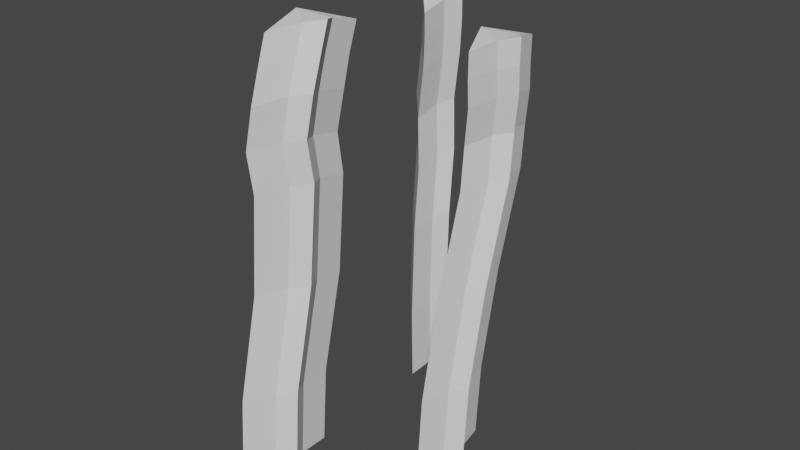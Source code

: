 # Source: SeagrassTripleLowTriCount.blend  (saved by Blender 2.80.75; exported with 4.5.12 LTS)
import bpy
from mathutils import Matrix  # noqa: F401  (used for matrix-valued properties, if any)

bpy.ops.wm.read_factory_settings(use_empty=True)
scene = bpy.context.scene
scene.name = 'Scene'

# ---- collections
col_collection = bpy.data.collections.new('Collection'); scene.collection.children.link(col_collection)

# ---- world
world_world = bpy.data.worlds.new('World'); scene.world = world_world
world_world.use_nodes = True; world_world.node_tree.nodes.clear()
_N = world_world.node_tree.nodes; _L = world_world.node_tree.links
n0 = _N.new('ShaderNodeOutputWorld'); n0.name = 'World Output'; n0.location = (300, 300)
n1 = _N.new('ShaderNodeBackground'); n1.name = 'Background'; n1.location = (10, 300)
n1.inputs[0].default_value = (0.05088, 0.05088, 0.05088, 1.0)
_L.new(n1.outputs[0], n0.inputs[0])
n0.is_active_output = True
world_world.color = (0.05088, 0.05088, 0.05088)
world_world.use_sun_shadow = False
world_world.sun_shadow_jitter_overblur = 0.0

# ---- meshes
me_cube_003 = bpy.data.meshes.new('Cube.003')
me_cube_003.from_pydata([(0.0, -1.414, -1.0), (0.1592, -0.6358, 11.72), (-0.5771, 0.0, -1.0), (-0.4179, 0.7784, 12.01), (0.4948, 0.0, -1.0), (0.654, 0.7784, 12.01), (0.0, 1.414, -1.0), (0.1592, 2.193, 11.72), (0.1848, 0.4714, -1.0), (0.344, 1.25, 11.91), (0.1848, -0.4714, -1.0), (0.344, 0.307, 11.91), (0.0, -1.399, 1.359), (0.0, -0.971, 4.503), (0.0, -0.2954, 7.648), (-0.05487, -0.1733, 8.94), (0.09003, -0.3713, 10.08), (0.1382, -0.5517, 10.91), (-0.4378, 0.8579, 11.18), (-0.4836, 1.03, 10.34), (-0.6291, 1.233, 9.177), (-0.5771, 1.123, 7.847), (-0.5771, 0.4358, 4.63), (-0.5771, 0.01211, 1.413), (0.1382, 2.277, 10.91), (0.09003, 2.457, 10.08), (-0.05487, 2.655, 8.94), (0.0, 2.533, 7.648), (0.0, 1.857, 4.503), (0.0, 1.429, 1.359), (0.634, 0.8585, 11.18), (0.5882, 1.031, 10.34), (0.4428, 1.233, 9.177), (0.4948, 1.123, 7.847), (0.4948, 0.4366, 4.63), (0.4948, 0.01229, 1.413), (0.3238, 1.331, 11.09), (0.2764, 1.509, 10.25), (0.1309, 1.71, 9.097), (0.1848, 1.593, 7.78), (0.1848, 0.9184, 4.588), (0.1848, 0.4858, 1.395), (0.3238, 0.3881, 11.09), (0.2764, 0.566, 10.25), (0.1326, 0.7583, 9.099), (0.1848, 0.65, 7.78), (0.1848, -0.02444, 4.588), (0.1848, -0.457, 1.395)], [], [(15, 16, 19, 20), (18, 24, 25, 19), (36, 9, 5, 30), (42, 17, 16, 43), (8, 4, 10), (2, 6, 8, 10, 0), (7, 3, 1, 11, 9), (25, 24, 36, 37), (16, 17, 18, 19), (23, 29, 6, 2), (10, 47, 12, 0), (9, 11, 5), (8, 41, 35, 4), (30, 5, 11, 42), (19, 25, 26, 20), (42, 11, 1, 17), (23, 2, 0, 12), (22, 23, 12, 13), (32, 44, 45, 33), (20, 26, 27, 21), (4, 35, 47, 10), (38, 32, 33, 39), (43, 16, 15, 44), (6, 29, 41, 8), (28, 40, 41, 29), (27, 39, 40, 28), (21, 22, 13, 14), (32, 31, 43, 44), (31, 30, 42, 43), (34, 46, 47, 35), (33, 45, 46, 34), (21, 27, 28, 22), (20, 21, 14, 15), (46, 13, 12, 47), (45, 14, 13, 46), (27, 26, 38, 39), (40, 34, 35, 41), (39, 33, 34, 40), (14, 45, 44, 15), (26, 25, 37, 38), (38, 37, 31, 32), (37, 36, 30, 31), (22, 28, 29, 23), (3, 7, 24, 18), (7, 9, 36, 24), (1, 3, 18, 17)])
_uv = me_cube_003.uv_layers.new(name='UVMap')
_uv.uv.foreach_set('vector', [0.5781, 0.0, 0.5938, 0.0, 0.5938, 0.25, 0.5781, 0.25, 0.6094, 0.25, 0.6094, 0.5, 0.5938, 0.5, 0.5938, 0.25, 0.6094, 0.6667, 0.625, 0.6667, 0.625, 0.75, 0.6094, 0.75, 0.6094, 0.8333, 0.6094, 1.0, 0.5938, 1.0, 0.5938, 0.8333, 0.375, 0.6667, 0.375, 0.75, 0.2917, 0.75, 0.125, 0.5, 0.375, 0.5, 0.375, 0.6667, 0.2917, 0.75, 0.125, 0.75, 0.625, 0.5, 0.875, 0.5, 0.875, 0.75, 0.7083, 0.75, 0.625, 0.6667, 0.5938, 0.5, 0.6094, 0.5, 0.6094, 0.6667, 0.5938, 0.6667, 0.5938, 0.0, 0.6094, 0.0, 0.6094, 0.25, 0.5938, 0.25, 0.4219, 0.25, 0.4219, 0.5, 0.375, 0.5, 0.375, 0.25, 0.375, 0.8333, 0.4219, 0.8333, 0.4219, 1.0, 0.375, 1.0, 0.625, 0.6667, 0.7083, 0.75, 0.625, 0.75, 0.375, 0.6667, 0.4219, 0.6667, 0.4219, 0.75, 0.375, 0.75, 0.6094, 0.75, 0.625, 0.75, 0.625, 0.8333, 0.6094, 0.8333, 0.5938, 0.25, 0.5938, 0.5, 0.5781, 0.5, 0.5781, 0.25, 0.6094, 0.8333, 0.625, 0.8333, 0.625, 1.0, 0.6094, 1.0, 0.4219, 0.25, 0.375, 0.25, 0.375, 0.0, 0.4219, 0.0, 0.4844, 0.25, 0.4219, 0.25, 0.4219, 0.0, 0.4844, 0.0, 0.5781, 0.75, 0.5781, 0.8333, 0.5469, 0.8333, 0.5469, 0.75, 0.5781, 0.25, 0.5781, 0.5, 0.5469, 0.5, 0.5469, 0.25, 0.375, 0.75, 0.4219, 0.75, 0.4219, 0.8333, 0.375, 0.8333, 0.5781, 0.6667, 0.5781, 0.75, 0.5469, 0.75, 0.5469, 0.6667, 0.5938, 0.8333, 0.5938, 1.0, 0.5781, 1.0, 0.5781, 0.8333, 0.375, 0.5, 0.4219, 0.5, 0.4219, 0.6667, 0.375, 0.6667, 0.4844, 0.5, 0.4844, 0.6667, 0.4219, 0.6667, 0.4219, 0.5, 0.5469, 0.5, 0.5469, 0.6667, 0.4844, 0.6667, 0.4844, 0.5, 0.5469, 0.25, 0.4844, 0.25, 0.4844, 0.0, 0.5469, 0.0, 0.5781, 0.75, 0.5938, 0.75, 0.5938, 0.8333, 0.5781, 0.8333, 0.5938, 0.75, 0.6094, 0.75, 0.6094, 0.8333, 0.5938, 0.8333, 0.4844, 0.75, 0.4844, 0.8333, 0.4219, 0.8333, 0.4219, 0.75, 0.5469, 0.75, 0.5469, 0.8333, 0.4844, 0.8333, 0.4844, 0.75, 0.5469, 0.25, 0.5469, 0.5, 0.4844, 0.5, 0.4844, 0.25, 0.5781, 0.25, 0.5469, 0.25, 0.5469, 0.0, 0.5781, 0.0, 0.4844, 0.8333, 0.4844, 1.0, 0.4219, 1.0, 0.4219, 0.8333, 0.5469, 0.8333, 0.5469, 1.0, 0.4844, 1.0, 0.4844, 0.8333, 0.5469, 0.5, 0.5781, 0.5, 0.5781, 0.6667, 0.5469, 0.6667, 0.4844, 0.6667, 0.4844, 0.75, 0.4219, 0.75, 0.4219, 0.6667, 0.5469, 0.6667, 0.5469, 0.75, 0.4844, 0.75, 0.4844, 0.6667, 0.5469, 1.0, 0.5469, 0.8333, 0.5781, 0.8333, 0.5781, 1.0, 0.5781, 0.5, 0.5938, 0.5, 0.5938, 0.6667, 0.5781, 0.6667, 0.5781, 0.6667, 0.5938, 0.6667, 0.5938, 0.75, 0.5781, 0.75, 0.5938, 0.6667, 0.6094, 0.6667, 0.6094, 0.75, 0.5938, 0.75, 0.4844, 0.25, 0.4844, 0.5, 0.4219, 0.5, 0.4219, 0.25, 0.625, 0.25, 0.625, 0.5, 0.6094, 0.5, 0.6094, 0.25, 0.625, 0.5, 0.625, 0.6667, 0.6094, 0.6667, 0.6094, 0.5, 0.625, 0.0, 0.625, 0.25, 0.6094, 0.25, 0.6094, 0.0])
me_cube_003.use_remesh_preserve_volume = False
me_cube_003.use_remesh_preserve_attributes = False
me_cube_003.use_mirror_vertex_groups = False
me_cube_003.update()
me_cube_001 = bpy.data.meshes.new('Cube.001')
me_cube_001.from_pydata([(0.0, -1.414, -1.0), (0.1592, -0.6358, 11.72), (-0.5771, 0.0, -1.0), (-0.4179, 0.7784, 12.01), (0.4948, 0.0, -1.0), (0.654, 0.7784, 12.01), (0.0, 1.414, -1.0), (0.1592, 2.193, 11.72), (0.1848, 0.4714, -1.0), (0.344, 1.25, 11.91), (0.1848, -0.4714, -1.0), (0.344, 0.307, 11.91), (0.0, -1.399, 1.359), (-0.01218, -1.078, 4.518), (-0.04081, -0.6316, 6.546), (-0.0937, -0.4997, 8.216), (0.07148, -0.5301, 9.882), (0.135, -0.5799, 10.91), (-0.4408, 0.8316, 11.19), (-0.5016, 0.8755, 10.16), (-0.6679, 0.9073, 8.471), (-0.618, 0.7872, 6.744), (-0.5887, 0.3345, 4.638), (-0.5771, 0.01211, 1.413), (0.1335, 2.236, 10.91), (0.07136, 2.297, 9.882), (-0.0937, 2.329, 8.216), (-0.04081, 2.197, 6.546), (-0.01218, 1.75, 4.518), (0.0, 1.429, 1.359), (0.631, 0.8322, 11.19), (0.5702, 0.8759, 10.16), (0.404, 0.9074, 8.471), (0.454, 0.7871, 6.744), (0.482, 0.3235, 4.638), (0.4948, 0.01229, 1.413), (0.3195, 1.294, 11.09), (0.257, 1.342, 10.06), (0.09217, 1.384, 8.385), (0.144, 1.257, 6.678), (0.1722, 0.807, 4.601), (0.1848, 0.4858, 1.395), (0.3207, 0.3611, 11.1), (0.2581, 0.4095, 10.07), (0.09383, 0.4323, 8.387), (0.144, 0.3138, 6.678), (0.1707, -0.1487, 4.584), (0.1848, -0.457, 1.395)], [], [(15, 16, 19, 20), (18, 24, 25, 19), (36, 9, 5, 30), (42, 17, 16, 43), (8, 4, 10), (2, 6, 8, 10, 0), (7, 3, 1, 11, 9), (25, 24, 36, 37), (16, 17, 18, 19), (23, 29, 6, 2), (10, 47, 12, 0), (9, 11, 5), (8, 41, 35, 4), (30, 5, 11, 42), (19, 25, 26, 20), (42, 11, 1, 17), (23, 2, 0, 12), (22, 23, 12, 13), (32, 44, 45, 33), (20, 26, 27, 21), (4, 35, 47, 10), (38, 32, 33, 39), (43, 16, 15, 44), (6, 29, 41, 8), (28, 40, 41, 29), (27, 39, 40, 28), (21, 22, 13, 14), (32, 31, 43, 44), (31, 30, 42, 43), (34, 46, 47, 35), (33, 45, 46, 34), (21, 27, 28, 22), (20, 21, 14, 15), (46, 13, 12, 47), (45, 14, 13, 46), (27, 26, 38, 39), (40, 34, 35, 41), (39, 33, 34, 40), (14, 45, 44, 15), (26, 25, 37, 38), (38, 37, 31, 32), (37, 36, 30, 31), (22, 28, 29, 23), (3, 7, 24, 18), (7, 9, 36, 24), (1, 3, 18, 17)])
_uv = me_cube_001.uv_layers.new(name='UVMap')
_uv.uv.foreach_set('vector', [0.5781, 0.0, 0.5938, 0.0, 0.5938, 0.25, 0.5781, 0.25, 0.6094, 0.25, 0.6094, 0.5, 0.5938, 0.5, 0.5938, 0.25, 0.6094, 0.6667, 0.625, 0.6667, 0.625, 0.75, 0.6094, 0.75, 0.6094, 0.8333, 0.6094, 1.0, 0.5938, 1.0, 0.5938, 0.8333, 0.375, 0.6667, 0.375, 0.75, 0.2917, 0.75, 0.125, 0.5, 0.375, 0.5, 0.375, 0.6667, 0.2917, 0.75, 0.125, 0.75, 0.625, 0.5, 0.875, 0.5, 0.875, 0.75, 0.7083, 0.75, 0.625, 0.6667, 0.5938, 0.5, 0.6094, 0.5, 0.6094, 0.6667, 0.5938, 0.6667, 0.5938, 0.0, 0.6094, 0.0, 0.6094, 0.25, 0.5938, 0.25, 0.4219, 0.25, 0.4219, 0.5, 0.375, 0.5, 0.375, 0.25, 0.375, 0.8333, 0.4219, 0.8333, 0.4219, 1.0, 0.375, 1.0, 0.625, 0.6667, 0.7083, 0.75, 0.625, 0.75, 0.375, 0.6667, 0.4219, 0.6667, 0.4219, 0.75, 0.375, 0.75, 0.6094, 0.75, 0.625, 0.75, 0.625, 0.8333, 0.6094, 0.8333, 0.5938, 0.25, 0.5938, 0.5, 0.5781, 0.5, 0.5781, 0.25, 0.6094, 0.8333, 0.625, 0.8333, 0.625, 1.0, 0.6094, 1.0, 0.4219, 0.25, 0.375, 0.25, 0.375, 0.0, 0.4219, 0.0, 0.4844, 0.25, 0.4219, 0.25, 0.4219, 0.0, 0.4844, 0.0, 0.5781, 0.75, 0.5781, 0.8333, 0.5469, 0.8333, 0.5469, 0.75, 0.5781, 0.25, 0.5781, 0.5, 0.5469, 0.5, 0.5469, 0.25, 0.375, 0.75, 0.4219, 0.75, 0.4219, 0.8333, 0.375, 0.8333, 0.5781, 0.6667, 0.5781, 0.75, 0.5469, 0.75, 0.5469, 0.6667, 0.5938, 0.8333, 0.5938, 1.0, 0.5781, 1.0, 0.5781, 0.8333, 0.375, 0.5, 0.4219, 0.5, 0.4219, 0.6667, 0.375, 0.6667, 0.4844, 0.5, 0.4844, 0.6667, 0.4219, 0.6667, 0.4219, 0.5, 0.5469, 0.5, 0.5469, 0.6667, 0.4844, 0.6667, 0.4844, 0.5, 0.5469, 0.25, 0.4844, 0.25, 0.4844, 0.0, 0.5469, 0.0, 0.5781, 0.75, 0.5938, 0.75, 0.5938, 0.8333, 0.5781, 0.8333, 0.5938, 0.75, 0.6094, 0.75, 0.6094, 0.8333, 0.5938, 0.8333, 0.4844, 0.75, 0.4844, 0.8333, 0.4219, 0.8333, 0.4219, 0.75, 0.5469, 0.75, 0.5469, 0.8333, 0.4844, 0.8333, 0.4844, 0.75, 0.5469, 0.25, 0.5469, 0.5, 0.4844, 0.5, 0.4844, 0.25, 0.5781, 0.25, 0.5469, 0.25, 0.5469, 0.0, 0.5781, 0.0, 0.4844, 0.8333, 0.4844, 1.0, 0.4219, 1.0, 0.4219, 0.8333, 0.5469, 0.8333, 0.5469, 1.0, 0.4844, 1.0, 0.4844, 0.8333, 0.5469, 0.5, 0.5781, 0.5, 0.5781, 0.6667, 0.5469, 0.6667, 0.4844, 0.6667, 0.4844, 0.75, 0.4219, 0.75, 0.4219, 0.6667, 0.5469, 0.6667, 0.5469, 0.75, 0.4844, 0.75, 0.4844, 0.6667, 0.5469, 1.0, 0.5469, 0.8333, 0.5781, 0.8333, 0.5781, 1.0, 0.5781, 0.5, 0.5938, 0.5, 0.5938, 0.6667, 0.5781, 0.6667, 0.5781, 0.6667, 0.5938, 0.6667, 0.5938, 0.75, 0.5781, 0.75, 0.5938, 0.6667, 0.6094, 0.6667, 0.6094, 0.75, 0.5938, 0.75, 0.4844, 0.25, 0.4844, 0.5, 0.4219, 0.5, 0.4219, 0.25, 0.625, 0.25, 0.625, 0.5, 0.6094, 0.5, 0.6094, 0.25, 0.625, 0.5, 0.625, 0.6667, 0.6094, 0.6667, 0.6094, 0.5, 0.625, 0.0, 0.625, 0.25, 0.6094, 0.25, 0.6094, 0.0])
me_cube_001.use_remesh_preserve_volume = False
me_cube_001.use_remesh_preserve_attributes = False
me_cube_001.use_mirror_vertex_groups = False
me_cube_001.update()
me_cube_002 = bpy.data.meshes.new('Cube.002')
me_cube_002.from_pydata([(0.0, -1.414, -1.0), (0.1718, -0.7269, 11.7), (-0.5771, 0.0, -1.0), (-0.4071, 0.7003, 11.99), (0.4948, 0.0, -1.0), (0.6648, 0.7003, 11.99), (0.0, 1.414, -1.0), (0.1785, 2.053, 11.69), (0.1848, 0.4714, -1.0), (0.3603, 1.132, 11.88), (0.1848, -0.4714, -1.0), (0.3555, 0.2242, 11.89), (0.0, -1.399, 1.359), (0.0, -0.971, 4.503), (0.09957, -1.017, 7.482), (0.09122, -1.232, 8.696), (0.1968, -1.145, 9.907), (0.1925, -0.9454, 10.82), (-0.3854, 0.4788, 11.1), (-0.3779, 0.2648, 10.16), (-0.483, 0.1749, 8.933), (-0.4798, 0.4182, 7.684), (-0.5771, 0.4358, 4.63), (-0.5771, 0.01211, 1.413), (0.2, 1.829, 10.81), (0.1968, 1.684, 9.907), (0.09122, 1.597, 8.696), (0.09957, 1.812, 7.482), (0.0, 1.857, 4.503), (0.0, 1.429, 1.359), (0.6864, 0.4793, 11.1), (0.694, 0.2651, 10.16), (0.5888, 0.1751, 8.933), (0.5922, 0.4181, 7.684), (0.4948, 0.4366, 4.63), (0.4948, 0.01229, 1.413), (0.3842, 0.893, 10.99), (0.3857, 0.7172, 10.07), (0.277, 0.6515, 8.853), (0.2829, 0.882, 7.617), (0.1848, 0.9184, 4.588), (0.1848, 0.4858, 1.395), (0.3769, 0.00338, 11.01), (0.3826, -0.2035, 10.08), (0.2787, -0.2998, 8.855), (0.2829, -0.0605, 7.617), (0.1848, -0.02444, 4.588), (0.1848, -0.457, 1.395)], [], [(15, 16, 19, 20), (18, 24, 25, 19), (36, 9, 5, 30), (42, 17, 16, 43), (8, 4, 10), (2, 6, 8, 10, 0), (7, 3, 1, 11, 9), (25, 24, 36, 37), (16, 17, 18, 19), (23, 29, 6, 2), (10, 47, 12, 0), (9, 11, 5), (8, 41, 35, 4), (30, 5, 11, 42), (19, 25, 26, 20), (42, 11, 1, 17), (23, 2, 0, 12), (22, 23, 12, 13), (32, 44, 45, 33), (20, 26, 27, 21), (4, 35, 47, 10), (38, 32, 33, 39), (43, 16, 15, 44), (6, 29, 41, 8), (28, 40, 41, 29), (27, 39, 40, 28), (21, 22, 13, 14), (32, 31, 43, 44), (31, 30, 42, 43), (34, 46, 47, 35), (33, 45, 46, 34), (21, 27, 28, 22), (20, 21, 14, 15), (46, 13, 12, 47), (45, 14, 13, 46), (27, 26, 38, 39), (40, 34, 35, 41), (39, 33, 34, 40), (14, 45, 44, 15), (26, 25, 37, 38), (38, 37, 31, 32), (37, 36, 30, 31), (22, 28, 29, 23), (3, 7, 24, 18), (7, 9, 36, 24), (1, 3, 18, 17)])
_uv = me_cube_002.uv_layers.new(name='UVMap')
_uv.uv.foreach_set('vector', [0.5781, 0.0, 0.5938, 0.0, 0.5938, 0.25, 0.5781, 0.25, 0.6094, 0.25, 0.6094, 0.5, 0.5938, 0.5, 0.5938, 0.25, 0.6094, 0.6667, 0.625, 0.6667, 0.625, 0.75, 0.6094, 0.75, 0.6094, 0.8333, 0.6094, 1.0, 0.5938, 1.0, 0.5938, 0.8333, 0.375, 0.6667, 0.375, 0.75, 0.2917, 0.75, 0.125, 0.5, 0.375, 0.5, 0.375, 0.6667, 0.2917, 0.75, 0.125, 0.75, 0.625, 0.5, 0.875, 0.5, 0.875, 0.75, 0.7083, 0.75, 0.625, 0.6667, 0.5938, 0.5, 0.6094, 0.5, 0.6094, 0.6667, 0.5938, 0.6667, 0.5938, 0.0, 0.6094, 0.0, 0.6094, 0.25, 0.5938, 0.25, 0.4219, 0.25, 0.4219, 0.5, 0.375, 0.5, 0.375, 0.25, 0.375, 0.8333, 0.4219, 0.8333, 0.4219, 1.0, 0.375, 1.0, 0.625, 0.6667, 0.7083, 0.75, 0.625, 0.75, 0.375, 0.6667, 0.4219, 0.6667, 0.4219, 0.75, 0.375, 0.75, 0.6094, 0.75, 0.625, 0.75, 0.625, 0.8333, 0.6094, 0.8333, 0.5938, 0.25, 0.5938, 0.5, 0.5781, 0.5, 0.5781, 0.25, 0.6094, 0.8333, 0.625, 0.8333, 0.625, 1.0, 0.6094, 1.0, 0.4219, 0.25, 0.375, 0.25, 0.375, 0.0, 0.4219, 0.0, 0.4844, 0.25, 0.4219, 0.25, 0.4219, 0.0, 0.4844, 0.0, 0.5781, 0.75, 0.5781, 0.8333, 0.5469, 0.8333, 0.5469, 0.75, 0.5781, 0.25, 0.5781, 0.5, 0.5469, 0.5, 0.5469, 0.25, 0.375, 0.75, 0.4219, 0.75, 0.4219, 0.8333, 0.375, 0.8333, 0.5781, 0.6667, 0.5781, 0.75, 0.5469, 0.75, 0.5469, 0.6667, 0.5938, 0.8333, 0.5938, 1.0, 0.5781, 1.0, 0.5781, 0.8333, 0.375, 0.5, 0.4219, 0.5, 0.4219, 0.6667, 0.375, 0.6667, 0.4844, 0.5, 0.4844, 0.6667, 0.4219, 0.6667, 0.4219, 0.5, 0.5469, 0.5, 0.5469, 0.6667, 0.4844, 0.6667, 0.4844, 0.5, 0.5469, 0.25, 0.4844, 0.25, 0.4844, 0.0, 0.5469, 0.0, 0.5781, 0.75, 0.5938, 0.75, 0.5938, 0.8333, 0.5781, 0.8333, 0.5938, 0.75, 0.6094, 0.75, 0.6094, 0.8333, 0.5938, 0.8333, 0.4844, 0.75, 0.4844, 0.8333, 0.4219, 0.8333, 0.4219, 0.75, 0.5469, 0.75, 0.5469, 0.8333, 0.4844, 0.8333, 0.4844, 0.75, 0.5469, 0.25, 0.5469, 0.5, 0.4844, 0.5, 0.4844, 0.25, 0.5781, 0.25, 0.5469, 0.25, 0.5469, 0.0, 0.5781, 0.0, 0.4844, 0.8333, 0.4844, 1.0, 0.4219, 1.0, 0.4219, 0.8333, 0.5469, 0.8333, 0.5469, 1.0, 0.4844, 1.0, 0.4844, 0.8333, 0.5469, 0.5, 0.5781, 0.5, 0.5781, 0.6667, 0.5469, 0.6667, 0.4844, 0.6667, 0.4844, 0.75, 0.4219, 0.75, 0.4219, 0.6667, 0.5469, 0.6667, 0.5469, 0.75, 0.4844, 0.75, 0.4844, 0.6667, 0.5469, 1.0, 0.5469, 0.8333, 0.5781, 0.8333, 0.5781, 1.0, 0.5781, 0.5, 0.5938, 0.5, 0.5938, 0.6667, 0.5781, 0.6667, 0.5781, 0.6667, 0.5938, 0.6667, 0.5938, 0.75, 0.5781, 0.75, 0.5938, 0.6667, 0.6094, 0.6667, 0.6094, 0.75, 0.5938, 0.75, 0.4844, 0.25, 0.4844, 0.5, 0.4219, 0.5, 0.4219, 0.25, 0.625, 0.25, 0.625, 0.5, 0.6094, 0.5, 0.6094, 0.25, 0.625, 0.5, 0.625, 0.6667, 0.6094, 0.6667, 0.6094, 0.5, 0.625, 0.0, 0.625, 0.25, 0.6094, 0.25, 0.6094, 0.0])
me_cube_002.use_remesh_preserve_volume = False
me_cube_002.use_remesh_preserve_attributes = False
me_cube_002.use_mirror_vertex_groups = False
me_cube_002.update()

# ---- objects
ob_cube_002 = bpy.data.objects.new('Cube.002', me_cube_003)
ob_cube_000 = bpy.data.objects.new('Cube.000', me_cube_001)
ob_cube_001 = bpy.data.objects.new('Cube.001', me_cube_002)

# ---- transforms, parenting, visibility, modifiers, constraints
ob_cube_002.location = (0.1478, 0.01119, -0.9347)
ob_cube_002.rotation_euler = (-0.07226, -0.001758, -0.02428)
ob_cube_002.scale = (1.241, 1.005, 1.0)
ob_cube_002.lineart.crease_threshold = 0.0
ob_cube_000.location = (-3.962, 4.218, -1.319)
ob_cube_000.rotation_euler = (0.02603, -0.006524, 0.2455)
ob_cube_000.scale = (1.241, 1.005, 1.0)
ob_cube_000.lineart.crease_threshold = 0.0
ob_cube_001.location = (-2.591, -4.236, 0.07333)
ob_cube_001.rotation_euler = (-0.06394, -0.01177, -0.1819)
ob_cube_001.scale = (1.241, 1.005, 1.0)
ob_cube_001.lineart.crease_threshold = 0.0

# ---- collection membership
col_collection.objects.link(ob_cube_002)
col_collection.objects.link(ob_cube_000)
col_collection.objects.link(ob_cube_001)

# ---- scene / render settings (as saved in the file)
scene.frame_start = 1; scene.frame_end = 250; scene.frame_set(1)
scene.render.engine = 'BLENDER_EEVEE_NEXT'
scene.cycles.use_denoising = False
scene.cycles.samples = 128
scene.cycles.sampling_pattern = 'TABULATED_SOBOL'
scene.cycles.use_adaptive_sampling = False
scene.cycles.use_light_tree = False
scene.view_settings.view_transform = 'Filmic'
bpy.context.view_layer.update()

# ---- added for rendering (the .blend has no active camera and no usable light): camera, sun
cam_auto = bpy.data.cameras.new('AutoCamera')
cam_auto.lens = 50.0
cam_auto.sensor_width = 36.0
cam_auto.clip_end = 1000.0
ob_auto_camera = bpy.data.objects.new('AutoCamera', cam_auto)
scene.collection.objects.link(ob_auto_camera)
ob_auto_camera.location = (16.5437, -22.009, 19.8477)
ob_auto_camera.rotation_euler = (1.09748, -7.21219e-08, 0.694738)
scene.camera = ob_auto_camera
light_auto_sun = bpy.data.lights.new('AutoSun', 'SUN')
light_auto_sun.energy = 3.0
light_auto_sun.angle = 0.0523599
ob_auto_sun = bpy.data.objects.new('AutoSun', light_auto_sun)
scene.collection.objects.link(ob_auto_sun)
ob_auto_sun.rotation_euler = (0.872665, 0.174533, 0.523599)
bpy.context.view_layer.update()
